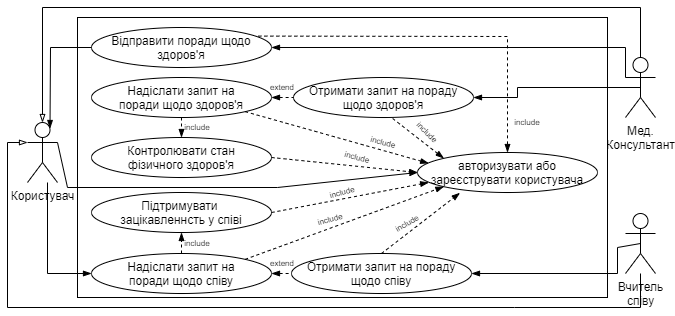

The diagram above was exported from draw.io. Its source (the exported page's mxGraphModel, read from the mxfile embedded in the PNG):
<mxGraphModel dx="1024" dy="592" grid="1" gridSize="10" guides="1" tooltips="1" connect="1" arrows="1" fold="1" page="1" pageScale="1" pageWidth="827" pageHeight="1169" math="0" shadow="0">
  <root>
    <mxCell id="WIyWlLk6GJQsqaUBKTNV-0" />
    <mxCell id="WIyWlLk6GJQsqaUBKTNV-1" parent="WIyWlLk6GJQsqaUBKTNV-0" />
    <mxCell id="383gzaSXwhzBvP8eZe2t-30" value="" style="rounded=0;whiteSpace=wrap;html=1;fillColor=none;fontSize=8;" parent="WIyWlLk6GJQsqaUBKTNV-1" vertex="1">
      <mxGeometry x="200" y="180" width="530" height="280" as="geometry" />
    </mxCell>
    <mxCell id="zkfFHV4jXpPFQw0GAbJ--26" value="" style="endArrow=blockThin;shadow=0;strokeWidth=1;rounded=0;endFill=1;elbow=vertical;entryX=1;entryY=0.5;entryDx=0;entryDy=0;exitX=0;exitY=0.3333333333333333;exitDx=0;exitDy=0;exitPerimeter=0;startArrow=none;startFill=0;" parent="WIyWlLk6GJQsqaUBKTNV-1" source="HAlKXmDzrB93N0-EfDcC-4" target="HAlKXmDzrB93N0-EfDcC-1" edge="1">
      <mxGeometry x="0.5" y="41" relative="1" as="geometry">
        <mxPoint x="160" y="310" as="sourcePoint" />
        <mxPoint x="160" y="380" as="targetPoint" />
        <mxPoint x="-40" y="32" as="offset" />
        <Array as="points">
          <mxPoint x="748" y="210" />
        </Array>
      </mxGeometry>
    </mxCell>
    <mxCell id="HAlKXmDzrB93N0-EfDcC-0" value="Користувач" style="shape=umlActor;verticalLabelPosition=bottom;verticalAlign=top;html=1;" parent="WIyWlLk6GJQsqaUBKTNV-1" vertex="1">
      <mxGeometry x="150" y="285" width="30" height="60" as="geometry" />
    </mxCell>
    <mxCell id="HAlKXmDzrB93N0-EfDcC-1" value="Відправити поради щодо здоров'я" style="ellipse;whiteSpace=wrap;html=1;" parent="WIyWlLk6GJQsqaUBKTNV-1" vertex="1">
      <mxGeometry x="214" y="190" width="180" height="40" as="geometry" />
    </mxCell>
    <mxCell id="HAlKXmDzrB93N0-EfDcC-3" value="Надіслати запит на&lt;br&gt;поради щодо співу" style="ellipse;whiteSpace=wrap;html=1;" parent="WIyWlLk6GJQsqaUBKTNV-1" vertex="1">
      <mxGeometry x="214" y="416" width="180" height="40" as="geometry" />
    </mxCell>
    <mxCell id="HAlKXmDzrB93N0-EfDcC-4" value="Мед.&lt;br&gt;Консультант" style="shape=umlActor;verticalLabelPosition=bottom;verticalAlign=top;html=1;" parent="WIyWlLk6GJQsqaUBKTNV-1" vertex="1">
      <mxGeometry x="748" y="220" width="30" height="60" as="geometry" />
    </mxCell>
    <mxCell id="HAlKXmDzrB93N0-EfDcC-6" value="Вчитель&lt;br&gt;співу" style="shape=umlActor;verticalLabelPosition=bottom;verticalAlign=top;html=1;" parent="WIyWlLk6GJQsqaUBKTNV-1" vertex="1">
      <mxGeometry x="748" y="376" width="30" height="60" as="geometry" />
    </mxCell>
    <mxCell id="383gzaSXwhzBvP8eZe2t-7" value="" style="endArrow=none;html=1;exitX=0.5;exitY=0;exitDx=0;exitDy=0;exitPerimeter=0;entryX=0.5;entryY=0;entryDx=0;entryDy=0;entryPerimeter=0;rounded=0;strokeWidth=1;jumpStyle=none;shadow=0;startArrow=blockThin;startFill=0;" parent="WIyWlLk6GJQsqaUBKTNV-1" source="HAlKXmDzrB93N0-EfDcC-0" target="HAlKXmDzrB93N0-EfDcC-4" edge="1">
      <mxGeometry width="50" height="50" relative="1" as="geometry">
        <mxPoint x="370" y="320" as="sourcePoint" />
        <mxPoint x="420" y="270" as="targetPoint" />
        <Array as="points">
          <mxPoint x="165" y="170" />
          <mxPoint x="763" y="170" />
        </Array>
      </mxGeometry>
    </mxCell>
    <mxCell id="383gzaSXwhzBvP8eZe2t-8" value="" style="endArrow=none;html=1;exitX=0;exitY=0.3333333333333333;exitDx=0;exitDy=0;exitPerimeter=0;rounded=0;strokeWidth=1;jumpStyle=none;shadow=0;startArrow=blockThin;startFill=0;" parent="WIyWlLk6GJQsqaUBKTNV-1" source="HAlKXmDzrB93N0-EfDcC-0" target="HAlKXmDzrB93N0-EfDcC-6" edge="1">
      <mxGeometry width="50" height="50" relative="1" as="geometry">
        <mxPoint x="134" y="660" as="sourcePoint" />
        <mxPoint x="665" y="470" as="targetPoint" />
        <Array as="points">
          <mxPoint x="130" y="305" />
          <mxPoint x="130" y="470" />
          <mxPoint x="637" y="470" />
          <mxPoint x="763" y="470" />
        </Array>
      </mxGeometry>
    </mxCell>
    <mxCell id="383gzaSXwhzBvP8eZe2t-10" value="" style="endArrow=blockThin;html=1;shadow=0;strokeWidth=1;exitX=0;exitY=0.5;exitDx=0;exitDy=0;entryX=0.75;entryY=0.1;entryDx=0;entryDy=0;entryPerimeter=0;rounded=0;endFill=1;" parent="WIyWlLk6GJQsqaUBKTNV-1" source="HAlKXmDzrB93N0-EfDcC-1" target="HAlKXmDzrB93N0-EfDcC-0" edge="1">
      <mxGeometry width="50" height="50" relative="1" as="geometry">
        <mxPoint x="370" y="400" as="sourcePoint" />
        <mxPoint x="420" y="350" as="targetPoint" />
        <Array as="points">
          <mxPoint x="173" y="210" />
        </Array>
      </mxGeometry>
    </mxCell>
    <mxCell id="383gzaSXwhzBvP8eZe2t-11" value="Підтримувати &lt;br&gt;зацікавленнсть у співі" style="ellipse;whiteSpace=wrap;html=1;" parent="WIyWlLk6GJQsqaUBKTNV-1" vertex="1">
      <mxGeometry x="214" y="355" width="180" height="40" as="geometry" />
    </mxCell>
    <mxCell id="HAlKXmDzrB93N0-EfDcC-8" value="Отримати запит на пораду щодо співу" style="ellipse;whiteSpace=wrap;html=1;" parent="WIyWlLk6GJQsqaUBKTNV-1" vertex="1">
      <mxGeometry x="414" y="416" width="180" height="40" as="geometry" />
    </mxCell>
    <mxCell id="383gzaSXwhzBvP8eZe2t-14" value="" style="endArrow=blockThin;shadow=0;strokeWidth=1;rounded=0;endFill=1;elbow=vertical;entryX=1;entryY=0.5;entryDx=0;entryDy=0;exitX=0.5;exitY=0.5;exitDx=0;exitDy=0;exitPerimeter=0;" parent="WIyWlLk6GJQsqaUBKTNV-1" source="HAlKXmDzrB93N0-EfDcC-6" target="HAlKXmDzrB93N0-EfDcC-8" edge="1">
      <mxGeometry x="0.5" y="41" relative="1" as="geometry">
        <mxPoint x="781" y="425" as="sourcePoint" />
        <mxPoint x="710" y="436" as="targetPoint" />
        <mxPoint x="-40" y="32" as="offset" />
        <Array as="points">
          <mxPoint x="740" y="410" />
          <mxPoint x="740" y="436" />
        </Array>
      </mxGeometry>
    </mxCell>
    <mxCell id="383gzaSXwhzBvP8eZe2t-15" value="" style="endArrow=none;dashed=1;html=1;shadow=0;strokeWidth=1;entryX=0;entryY=0.5;entryDx=0;entryDy=0;endFill=0;startArrow=blockThin;startFill=1;exitX=1;exitY=0.5;exitDx=0;exitDy=0;" parent="WIyWlLk6GJQsqaUBKTNV-1" source="HAlKXmDzrB93N0-EfDcC-3" target="HAlKXmDzrB93N0-EfDcC-8" edge="1">
      <mxGeometry width="50" height="50" relative="1" as="geometry">
        <mxPoint x="400" y="495" as="sourcePoint" />
        <mxPoint x="450" y="440" as="targetPoint" />
      </mxGeometry>
    </mxCell>
    <mxCell id="383gzaSXwhzBvP8eZe2t-16" value="extend" style="text;html=1;strokeColor=none;fillColor=none;align=center;verticalAlign=middle;whiteSpace=wrap;rounded=0;fontSize=8;" parent="WIyWlLk6GJQsqaUBKTNV-1" vertex="1">
      <mxGeometry x="385" y="416" width="40" height="20" as="geometry" />
    </mxCell>
    <mxCell id="383gzaSXwhzBvP8eZe2t-17" value="" style="endArrow=blockThin;html=1;shadow=0;strokeWidth=1;fontSize=8;entryX=0;entryY=0.5;entryDx=0;entryDy=0;rounded=0;endFill=1;" parent="WIyWlLk6GJQsqaUBKTNV-1" target="HAlKXmDzrB93N0-EfDcC-3" edge="1">
      <mxGeometry width="50" height="50" relative="1" as="geometry">
        <mxPoint x="170" y="345" as="sourcePoint" />
        <mxPoint x="420" y="340" as="targetPoint" />
        <Array as="points">
          <mxPoint x="170" y="436" />
        </Array>
      </mxGeometry>
    </mxCell>
    <mxCell id="383gzaSXwhzBvP8eZe2t-18" value="" style="endArrow=blockThin;dashed=1;html=1;shadow=0;strokeColor=#000000;strokeWidth=1;fontSize=8;exitX=0.5;exitY=0;exitDx=0;exitDy=0;entryX=0.5;entryY=1;entryDx=0;entryDy=0;startArrow=none;startFill=0;endFill=1;" parent="WIyWlLk6GJQsqaUBKTNV-1" source="HAlKXmDzrB93N0-EfDcC-3" target="383gzaSXwhzBvP8eZe2t-11" edge="1">
      <mxGeometry width="50" height="50" relative="1" as="geometry">
        <mxPoint x="370" y="390" as="sourcePoint" />
        <mxPoint x="420" y="340" as="targetPoint" />
      </mxGeometry>
    </mxCell>
    <mxCell id="383gzaSXwhzBvP8eZe2t-19" value="include" style="text;html=1;strokeColor=none;fillColor=none;align=center;verticalAlign=middle;whiteSpace=wrap;rounded=0;fontSize=8;rotation=0;" parent="WIyWlLk6GJQsqaUBKTNV-1" vertex="1">
      <mxGeometry x="300" y="396" width="40" height="20" as="geometry" />
    </mxCell>
    <mxCell id="383gzaSXwhzBvP8eZe2t-21" value="Отримати запит на пораду щодо здоров'я" style="ellipse;whiteSpace=wrap;html=1;" parent="WIyWlLk6GJQsqaUBKTNV-1" vertex="1">
      <mxGeometry x="416" y="240" width="180" height="40" as="geometry" />
    </mxCell>
    <mxCell id="383gzaSXwhzBvP8eZe2t-22" value="" style="endArrow=blockThin;html=1;shadow=0;strokeColor=#000000;strokeWidth=1;fontSize=8;exitX=0.5;exitY=0.5;exitDx=0;exitDy=0;exitPerimeter=0;entryX=1;entryY=0.5;entryDx=0;entryDy=0;endFill=1;rounded=0;" parent="WIyWlLk6GJQsqaUBKTNV-1" source="HAlKXmDzrB93N0-EfDcC-4" target="383gzaSXwhzBvP8eZe2t-21" edge="1">
      <mxGeometry width="50" height="50" relative="1" as="geometry">
        <mxPoint x="498" y="360" as="sourcePoint" />
        <mxPoint x="724" y="250" as="targetPoint" />
        <Array as="points">
          <mxPoint x="640" y="250" />
          <mxPoint x="640" y="260" />
        </Array>
      </mxGeometry>
    </mxCell>
    <mxCell id="383gzaSXwhzBvP8eZe2t-23" value="Надіслати запит на&lt;br&gt;поради щодо здоров'я" style="ellipse;whiteSpace=wrap;html=1;" parent="WIyWlLk6GJQsqaUBKTNV-1" vertex="1">
      <mxGeometry x="214" y="240" width="180" height="40" as="geometry" />
    </mxCell>
    <mxCell id="383gzaSXwhzBvP8eZe2t-24" value="Контролювати стан&lt;br&gt;фізичного здоров'я" style="ellipse;whiteSpace=wrap;html=1;" parent="WIyWlLk6GJQsqaUBKTNV-1" vertex="1">
      <mxGeometry x="214" y="300" width="180" height="40" as="geometry" />
    </mxCell>
    <mxCell id="383gzaSXwhzBvP8eZe2t-26" value="extend" style="text;html=1;strokeColor=none;fillColor=none;align=center;verticalAlign=middle;whiteSpace=wrap;rounded=0;fontSize=8;" parent="WIyWlLk6GJQsqaUBKTNV-1" vertex="1">
      <mxGeometry x="385" y="240" width="40" height="20" as="geometry" />
    </mxCell>
    <mxCell id="383gzaSXwhzBvP8eZe2t-27" value="" style="endArrow=none;dashed=1;html=1;shadow=0;strokeWidth=1;entryX=0;entryY=0.5;entryDx=0;entryDy=0;endFill=0;startArrow=blockThin;startFill=1;exitX=1;exitY=0.5;exitDx=0;exitDy=0;" parent="WIyWlLk6GJQsqaUBKTNV-1" source="383gzaSXwhzBvP8eZe2t-23" target="383gzaSXwhzBvP8eZe2t-21" edge="1">
      <mxGeometry width="50" height="50" relative="1" as="geometry">
        <mxPoint x="392" y="209" as="sourcePoint" />
        <mxPoint x="414" y="209.31" as="targetPoint" />
      </mxGeometry>
    </mxCell>
    <mxCell id="383gzaSXwhzBvP8eZe2t-28" value="include" style="text;html=1;strokeColor=none;fillColor=none;align=center;verticalAlign=middle;whiteSpace=wrap;rounded=0;fontSize=8;rotation=0;" parent="WIyWlLk6GJQsqaUBKTNV-1" vertex="1">
      <mxGeometry x="300" y="280" width="40" height="20" as="geometry" />
    </mxCell>
    <mxCell id="383gzaSXwhzBvP8eZe2t-29" value="" style="endArrow=blockThin;dashed=1;html=1;shadow=0;strokeColor=#000000;strokeWidth=1;fontSize=8;rounded=0;endFill=1;entryX=0.5;entryY=0;entryDx=0;entryDy=0;exitX=0.5;exitY=1;exitDx=0;exitDy=0;" parent="WIyWlLk6GJQsqaUBKTNV-1" source="383gzaSXwhzBvP8eZe2t-23" target="383gzaSXwhzBvP8eZe2t-24" edge="1">
      <mxGeometry width="50" height="50" relative="1" as="geometry">
        <mxPoint x="370" y="350" as="sourcePoint" />
        <mxPoint x="420" y="300" as="targetPoint" />
      </mxGeometry>
    </mxCell>
    <mxCell id="FiHE433wJ5D-wxK2bPif-0" value="авторизувати або зареєструвати користувача" style="ellipse;whiteSpace=wrap;html=1;" parent="WIyWlLk6GJQsqaUBKTNV-1" vertex="1">
      <mxGeometry x="540" y="315" width="180" height="40" as="geometry" />
    </mxCell>
    <mxCell id="FiHE433wJ5D-wxK2bPif-2" value="" style="endArrow=blockThin;dashed=1;html=1;entryX=0;entryY=0.5;entryDx=0;entryDy=0;exitX=1;exitY=0.5;exitDx=0;exitDy=0;startArrow=none;startFill=0;endFill=1;" parent="WIyWlLk6GJQsqaUBKTNV-1" source="383gzaSXwhzBvP8eZe2t-24" target="FiHE433wJ5D-wxK2bPif-0" edge="1">
      <mxGeometry width="50" height="50" relative="1" as="geometry">
        <mxPoint x="390" y="340" as="sourcePoint" />
        <mxPoint x="440" y="290" as="targetPoint" />
      </mxGeometry>
    </mxCell>
    <mxCell id="FiHE433wJ5D-wxK2bPif-3" value="" style="endArrow=blockThin;dashed=1;html=1;entryX=0.062;entryY=0.27;entryDx=0;entryDy=0;exitX=1;exitY=1;exitDx=0;exitDy=0;startArrow=none;startFill=0;endFill=1;entryPerimeter=0;" parent="WIyWlLk6GJQsqaUBKTNV-1" source="383gzaSXwhzBvP8eZe2t-23" target="FiHE433wJ5D-wxK2bPif-0" edge="1">
      <mxGeometry width="50" height="50" relative="1" as="geometry">
        <mxPoint x="404" y="330" as="sourcePoint" />
        <mxPoint x="550" y="345" as="targetPoint" />
      </mxGeometry>
    </mxCell>
    <mxCell id="FiHE433wJ5D-wxK2bPif-4" value="" style="endArrow=blockThin;dashed=1;html=1;entryX=0;entryY=0;entryDx=0;entryDy=0;exitX=0.551;exitY=1.025;exitDx=0;exitDy=0;startArrow=none;startFill=0;endFill=1;exitPerimeter=0;" parent="WIyWlLk6GJQsqaUBKTNV-1" source="383gzaSXwhzBvP8eZe2t-21" target="FiHE433wJ5D-wxK2bPif-0" edge="1">
      <mxGeometry width="50" height="50" relative="1" as="geometry">
        <mxPoint x="377.63961030678934" y="284.14213562373095" as="sourcePoint" />
        <mxPoint x="561.1600000000001" y="335.79999999999995" as="targetPoint" />
      </mxGeometry>
    </mxCell>
    <mxCell id="FiHE433wJ5D-wxK2bPif-5" value="" style="endArrow=blockThin;dashed=1;html=1;entryX=0.062;entryY=0.75;entryDx=0;entryDy=0;exitX=1;exitY=0.5;exitDx=0;exitDy=0;startArrow=none;startFill=0;endFill=1;entryPerimeter=0;" parent="WIyWlLk6GJQsqaUBKTNV-1" source="383gzaSXwhzBvP8eZe2t-11" target="FiHE433wJ5D-wxK2bPif-0" edge="1">
      <mxGeometry width="50" height="50" relative="1" as="geometry">
        <mxPoint x="525.1800000000001" y="291" as="sourcePoint" />
        <mxPoint x="576.3603896932107" y="330.85786437626905" as="targetPoint" />
      </mxGeometry>
    </mxCell>
    <mxCell id="FiHE433wJ5D-wxK2bPif-6" value="" style="endArrow=blockThin;dashed=1;html=1;entryX=0;entryY=1;entryDx=0;entryDy=0;exitX=1;exitY=0;exitDx=0;exitDy=0;startArrow=none;startFill=0;endFill=1;" parent="WIyWlLk6GJQsqaUBKTNV-1" source="HAlKXmDzrB93N0-EfDcC-3" target="FiHE433wJ5D-wxK2bPif-0" edge="1">
      <mxGeometry width="50" height="50" relative="1" as="geometry">
        <mxPoint x="404" y="385" as="sourcePoint" />
        <mxPoint x="561.1600000000001" y="355" as="targetPoint" />
      </mxGeometry>
    </mxCell>
    <mxCell id="FiHE433wJ5D-wxK2bPif-7" value="" style="endArrow=blockThin;dashed=1;html=1;entryX=0.236;entryY=1.01;entryDx=0;entryDy=0;exitX=0.5;exitY=0;exitDx=0;exitDy=0;startArrow=none;startFill=0;endFill=1;entryPerimeter=0;" parent="WIyWlLk6GJQsqaUBKTNV-1" source="HAlKXmDzrB93N0-EfDcC-8" target="FiHE433wJ5D-wxK2bPif-0" edge="1">
      <mxGeometry width="50" height="50" relative="1" as="geometry">
        <mxPoint x="377.63961030678934" y="431.85786437626905" as="sourcePoint" />
        <mxPoint x="576.3603896932107" y="359.14213562373106" as="targetPoint" />
      </mxGeometry>
    </mxCell>
    <mxCell id="FiHE433wJ5D-wxK2bPif-8" value="" style="endArrow=blockThin;dashed=1;html=1;entryX=0.5;entryY=0;entryDx=0;entryDy=0;exitX=0.927;exitY=0.215;exitDx=0;exitDy=0;startArrow=none;startFill=0;endFill=1;exitPerimeter=0;rounded=0;" parent="WIyWlLk6GJQsqaUBKTNV-1" source="HAlKXmDzrB93N0-EfDcC-1" target="FiHE433wJ5D-wxK2bPif-0" edge="1">
      <mxGeometry width="50" height="50" relative="1" as="geometry">
        <mxPoint x="514" y="426" as="sourcePoint" />
        <mxPoint x="592.48" y="365.4" as="targetPoint" />
        <Array as="points">
          <mxPoint x="630" y="199" />
        </Array>
      </mxGeometry>
    </mxCell>
    <mxCell id="FiHE433wJ5D-wxK2bPif-9" value="include" style="text;html=1;strokeColor=none;fillColor=none;align=center;verticalAlign=middle;whiteSpace=wrap;rounded=0;fontSize=8;rotation=-15;" parent="WIyWlLk6GJQsqaUBKTNV-1" vertex="1">
      <mxGeometry x="433" y="372" width="40" height="20" as="geometry" />
    </mxCell>
    <mxCell id="FiHE433wJ5D-wxK2bPif-11" value="include" style="text;html=1;strokeColor=none;fillColor=none;align=center;verticalAlign=middle;whiteSpace=wrap;rounded=0;fontSize=8;rotation=-30;" parent="WIyWlLk6GJQsqaUBKTNV-1" vertex="1">
      <mxGeometry x="510" y="376" width="40" height="20" as="geometry" />
    </mxCell>
    <mxCell id="FiHE433wJ5D-wxK2bPif-12" value="include" style="text;html=1;strokeColor=none;fillColor=none;align=center;verticalAlign=middle;whiteSpace=wrap;rounded=0;fontSize=8;rotation=-15;" parent="WIyWlLk6GJQsqaUBKTNV-1" vertex="1">
      <mxGeometry x="445" y="345" width="40" height="20" as="geometry" />
    </mxCell>
    <mxCell id="FiHE433wJ5D-wxK2bPif-13" value="include" style="text;html=1;strokeColor=none;fillColor=none;align=center;verticalAlign=middle;whiteSpace=wrap;rounded=0;fontSize=8;rotation=15;" parent="WIyWlLk6GJQsqaUBKTNV-1" vertex="1">
      <mxGeometry x="460" y="310" width="40" height="20" as="geometry" />
    </mxCell>
    <mxCell id="FiHE433wJ5D-wxK2bPif-14" value="include" style="text;html=1;strokeColor=none;fillColor=none;align=center;verticalAlign=middle;whiteSpace=wrap;rounded=0;fontSize=8;rotation=15;" parent="WIyWlLk6GJQsqaUBKTNV-1" vertex="1">
      <mxGeometry x="486" y="295" width="40" height="20" as="geometry" />
    </mxCell>
    <mxCell id="FiHE433wJ5D-wxK2bPif-15" value="include" style="text;html=1;strokeColor=none;fillColor=none;align=center;verticalAlign=middle;whiteSpace=wrap;rounded=0;fontSize=8;rotation=45;" parent="WIyWlLk6GJQsqaUBKTNV-1" vertex="1">
      <mxGeometry x="530" y="285" width="40" height="20" as="geometry" />
    </mxCell>
    <mxCell id="FiHE433wJ5D-wxK2bPif-17" value="include" style="text;html=1;strokeColor=none;fillColor=none;align=center;verticalAlign=middle;whiteSpace=wrap;rounded=0;fontSize=8;rotation=0;" parent="WIyWlLk6GJQsqaUBKTNV-1" vertex="1">
      <mxGeometry x="630" y="275" width="40" height="20" as="geometry" />
    </mxCell>
    <mxCell id="_sDCCWD2TFywbifMWaRA-0" value="" style="endArrow=none;html=1;startArrow=classicThin;startFill=1;exitX=0;exitY=0.5;exitDx=0;exitDy=0;entryX=1;entryY=0.3333333333333333;entryDx=0;entryDy=0;entryPerimeter=0;rounded=0;" parent="WIyWlLk6GJQsqaUBKTNV-1" source="FiHE433wJ5D-wxK2bPif-0" target="HAlKXmDzrB93N0-EfDcC-0" edge="1">
      <mxGeometry width="50" height="50" relative="1" as="geometry">
        <mxPoint x="390" y="330" as="sourcePoint" />
        <mxPoint x="440" y="280" as="targetPoint" />
        <Array as="points">
          <mxPoint x="400" y="350" />
          <mxPoint x="190" y="350" />
        </Array>
      </mxGeometry>
    </mxCell>
  </root>
</mxGraphModel>